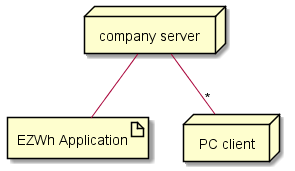

The diagram above was rendered by PlantUML. Its source (embedded in the PNG):
@startuml
artifact "EZWh Application" as ezwh
node "company server" as s
node "PC client" as pc
s -- ezwh
s -- "*" pc
@enduml